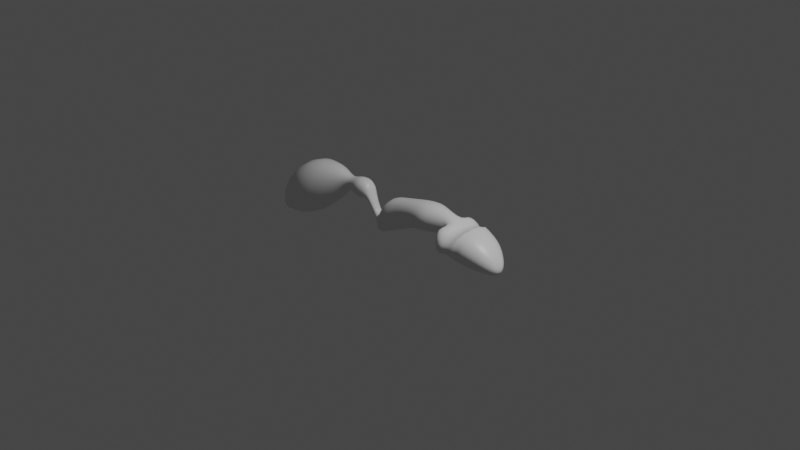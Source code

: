 # Source: farmerantv2.blend  (saved by Blender 2.82.7; exported with 4.5.12 LTS)
import bpy
from mathutils import Matrix  # noqa: F401  (used for matrix-valued properties, if any)

bpy.ops.wm.read_factory_settings(use_empty=True)
scene = bpy.context.scene
scene.name = 'Scene'

# ---- collections
col_collection = bpy.data.collections.new('Collection'); scene.collection.children.link(col_collection)

# ---- materials (node trees are filled in below, after node groups)
mat_material = bpy.data.materials.new('Material')
mat_material.alpha_threshold = 0.0
mat_material.use_transparent_shadow = False
mat_material.line_color = (0.0, 0.0, 0.0, 1.0)

# ---- material node trees
mat_material.use_nodes = True; mat_material.node_tree.nodes.clear()
_N = mat_material.node_tree.nodes; _L = mat_material.node_tree.links
n0 = _N.new('ShaderNodeOutputMaterial'); n0.name = 'Material Output'; n0.location = (300, 300)
n1 = _N.new('ShaderNodeBsdfPrincipled'); n1.name = 'Principled BSDF'; n1.location = (10, 300)
n1.distribution = 'GGX'
n1.subsurface_method = 'BURLEY'
n1.inputs[2].default_value = 0.4
n1.inputs[3].default_value = 1.45
n1.inputs[27].default_value = (0.0, 0.0, 0.0, 1.0)
n1.inputs[28].default_value = 1.0
_L.new(n1.outputs[0], n0.inputs[0])
n0.is_active_output = True

# ---- world
world_world = bpy.data.worlds.new('World'); scene.world = world_world
world_world.use_nodes = True; world_world.node_tree.nodes.clear()
_N = world_world.node_tree.nodes; _L = world_world.node_tree.links
n0 = _N.new('ShaderNodeOutputWorld'); n0.name = 'World Output'; n0.location = (300, 300)
n1 = _N.new('ShaderNodeBackground'); n1.name = 'Background'; n1.location = (10, 300)
n1.inputs[0].default_value = (0.05088, 0.05088, 0.05088, 1.0)
_L.new(n1.outputs[0], n0.inputs[0])
n0.is_active_output = True
world_world.color = (0.05088, 0.05088, 0.05088)
world_world.use_sun_shadow = False
world_world.sun_shadow_jitter_overblur = 0.0

# ---- cameras
cam_camera = bpy.data.cameras.new('Camera')
cam_camera.clip_end = 100.0
cam_camera.ortho_scale = 7.314

# ---- lights
light_light = bpy.data.lights.new('Light', 'POINT')
light_light.transmission_factor = 0.0
light_light.energy = 1000.0
light_light.shadow_soft_size = 0.1
light_light.shadow_maximum_resolution = 0.006
light_light.use_absolute_resolution = True

# ---- meshes
me_cube = bpy.data.meshes.new('Cube')
me_cube.from_pydata([(1.047, 2.182, -0.2827), (1.032, 2.182, -1.816), (1.045, -2.07, -0.2827), (1.029, -2.07, -1.816), (-1.285, 1.0, -1.318), (-1.285, 1.0, -3.318), (-1.285, -1.0, -1.318), (-1.285, -1.0, -3.318), (0.4452, 1.0, -1.151), (0.4452, -1.0, 0.8492), (0.4452, -1.0, -1.151), (0.4452, 1.0, 0.8492), (-0.7886, 1.0, -2.549), (-0.7886, -1.0, 0.2362), (-0.7886, -1.0, -2.549), (-0.7886, 1.0, 0.2362), (-0.2082, -1.159, -1.488), (-0.2082, 1.159, 0.6855), (-0.2082, 1.159, -1.488), (-0.2082, -1.159, 0.6855), (0.1285, -1.457, -1.46), (0.1285, 1.457, 0.916), (0.1285, 1.457, -1.46), (0.1285, -1.457, 0.916), (0.8558, -0.4391, -1.209), (0.8535, 0.7457, 0.4312), (0.8535, 0.7457, -1.209), (0.8558, -0.4391, 0.4312), (-1.048, 1.21, -2.874), (-1.048, -1.21, 0.01636), (-1.048, -1.21, -2.874), (-1.048, 1.21, 0.01636), (-2.333, 0.3369, -0.02336), (-2.333, 0.3369, -0.6972), (-2.333, -0.3369, -0.02336), (-2.333, -0.3369, -0.6972), (-1.744, -0.6694, -1.011), (-1.744, 0.6694, -1.011), (-1.744, 0.6694, 0.3277), (-1.744, -0.6694, 0.3277), (-2.039, -0.9588, -1.31), (-2.039, 0.9588, 0.6078), (-2.039, 0.9588, -1.31), (-2.039, -0.9588, 0.6078), (-1.41, 0.2772, -2.72), (-1.41, -0.2772, -2.166), (-1.41, -0.2772, -2.72), (-1.41, 0.2772, -2.166), (-1.674, -0.4484, -1.299), (-1.674, 0.4484, -0.4025), (-1.674, 0.4484, -1.299), (-1.674, -0.4484, -0.4025), (-2.687, 1.028, 0.5576), (-2.687, 1.028, -2.105), (-2.687, -1.028, 0.5576), (-2.687, -1.028, -2.105), (-3.682, 2.249, 0.46), (-3.682, 2.249, -4.64), (-3.682, -2.249, 0.46), (-3.682, -2.249, -4.64), (-3.186, -1.903, -3.592), (-3.186, 1.903, -3.592), (-3.186, 1.903, 0.7228), (-3.186, -1.903, 0.7228), (-4.165, 1.82, -0.7991), (-4.165, 1.82, -4.926), (-4.165, -1.82, -0.7991), (-4.165, -1.82, -4.926), (-4.564, 0.9457, -2.704), (-4.564, 0.9457, -5.153), (-4.564, -0.9457, -2.704), (-4.564, -0.9457, -5.153), (-4.762, 4.942e-07, -5.266), (2.165, 0.4261, -1.824), (2.132, 0.4261, -2.442), (2.165, -0.4986, -1.824), (2.132, -0.4986, -2.442), (1.645, -1.605, -2.526), (1.77, -1.605, -0.2117), (1.77, 1.75, -0.2117), (1.645, 1.75, -2.526), (1.329, -1.962, 0.3251), (1.182, 2.053, -2.32), (1.187, -1.962, -2.32), (1.324, 2.053, 0.3251), (0.8552, 2.028, -0.2749), (0.8396, 2.028, -1.808), (0.862, -2.057, -0.2749), (0.8464, -2.057, -1.808), (0.6343, -1.208, -1.201), (0.6591, 1.351, 0.4389), (0.6591, 1.351, -1.201), (0.6343, -1.208, 0.4389)], [], [(31, 4, 6, 29), (30, 29, 6, 7), (42, 40, 35, 33), (26, 1, 3, 24), (78, 77, 76, 75), (24, 3, 88, 89), (22, 21, 11, 8), (22, 8, 10, 20), (24, 27, 9, 10), (25, 11, 9, 27), (28, 12, 14, 30), (28, 31, 15, 12), (16, 19, 13, 14), (17, 15, 13, 19), (21, 17, 19, 23), (20, 23, 19, 16), (12, 18, 16, 14), (12, 15, 17, 18), (10, 9, 23, 20), (11, 21, 23, 9), (18, 22, 20, 16), (18, 17, 21, 22), (0, 25, 27, 2), (25, 0, 85, 90), (8, 11, 25, 26), (8, 26, 24, 10), (5, 4, 31, 28), (5, 28, 30, 7), (14, 13, 29, 30), (15, 31, 29, 13), (34, 32, 52, 54), (43, 41, 32, 34), (41, 42, 33, 32), (40, 43, 34, 35), (48, 51, 39, 36), (49, 50, 37, 38), (51, 49, 38, 39), (50, 48, 36, 37), (36, 39, 43, 40), (38, 37, 42, 41), (39, 38, 41, 43), (37, 36, 40, 42), (5, 7, 46, 44), (6, 4, 47, 45), (4, 5, 44, 47), (7, 6, 45, 46), (44, 46, 48, 50), (45, 47, 49, 51), (47, 44, 50, 49), (46, 45, 51, 48), (61, 60, 59, 57), (35, 34, 54, 55), (32, 33, 53, 52), (33, 35, 55, 53), (58, 56, 64, 66), (63, 62, 56, 58), (60, 63, 58, 59), (62, 61, 57, 56), (52, 53, 61, 62), (55, 54, 63, 60), (54, 52, 62, 63), (53, 55, 60, 61), (66, 64, 68, 70), (59, 58, 66, 67), (56, 57, 65, 64), (57, 59, 67, 65), (71, 70, 72), (67, 66, 70, 71), (64, 65, 69, 68), (65, 67, 71, 69), (68, 69, 72), (69, 71, 72), (70, 68, 72), (74, 73, 75, 76), (80, 79, 73, 74), (77, 80, 74, 76), (79, 78, 75, 73), (84, 81, 78, 79), (83, 82, 80, 77), (82, 84, 79, 80), (81, 83, 77, 78), (2, 3, 83, 81), (1, 0, 84, 82), (3, 1, 82, 83), (0, 2, 81, 84), (83, 82, 84, 81), (91, 90, 85, 86), (88, 87, 92, 89), (26, 25, 90, 91), (3, 2, 87, 88), (1, 26, 91, 86), (0, 1, 86, 85), (27, 24, 89, 92), (2, 27, 92, 87)])
me_cube.polygons.foreach_set('use_smooth', [True] * 94)
_uv = me_cube.uv_layers.new(name='UVMap')
_uv.uv.foreach_set('vector', [0.8337, 0.5, 0.875, 0.5, 0.875, 0.75, 0.8337, 0.75, 0.375, 0.9587, 0.625, 0.9587, 0.625, 1.0, 0.375, 1.0, 0.125, 0.5, 0.125, 0.75, 0.125, 0.75, 0.125, 0.5, 0.3332, 0.5, 0.375, 0.5, 0.375, 0.75, 0.3332, 0.75, 0.625, 0.75, 0.375, 0.75, 0.375, 0.75, 0.625, 0.75, 0.3332, 0.75, 0.375, 0.75, 0.375, 0.75, 0.3332, 0.75, 0.375, 0.3951, 0.625, 0.3951, 0.625, 0.4165, 0.375, 0.4165, 0.2701, 0.5, 0.2915, 0.5, 0.2915, 0.75, 0.2701, 0.75, 0.375, 0.7918, 0.625, 0.7918, 0.625, 0.8335, 0.375, 0.8335, 0.6668, 0.5, 0.7085, 0.5, 0.7085, 0.75, 0.6668, 0.75, 0.1663, 0.5, 0.2082, 0.5, 0.2082, 0.75, 0.1663, 0.75, 0.375, 0.2913, 0.625, 0.2913, 0.625, 0.3332, 0.375, 0.3332, 0.375, 0.8776, 0.625, 0.8776, 0.625, 0.9168, 0.375, 0.9168, 0.7526, 0.5, 0.7918, 0.5, 0.7918, 0.75, 0.7526, 0.75, 0.7299, 0.5, 0.7526, 0.5, 0.7526, 0.75, 0.7299, 0.75, 0.375, 0.8549, 0.625, 0.8549, 0.625, 0.8776, 0.375, 0.8776, 0.2082, 0.5, 0.2474, 0.5, 0.2474, 0.75, 0.2082, 0.75, 0.375, 0.3332, 0.625, 0.3332, 0.625, 0.3724, 0.375, 0.3724, 0.375, 0.8335, 0.625, 0.8335, 0.625, 0.8549, 0.375, 0.8549, 0.7085, 0.5, 0.7299, 0.5, 0.7299, 0.75, 0.7085, 0.75, 0.2474, 0.5, 0.2701, 0.5, 0.2701, 0.75, 0.2474, 0.75, 0.375, 0.3724, 0.625, 0.3724, 0.625, 0.3951, 0.375, 0.3951, 0.625, 0.5, 0.6668, 0.5, 0.6668, 0.75, 0.625, 0.75, 0.6668, 0.5, 0.625, 0.5, 0.625, 0.5, 0.6668, 0.5, 0.375, 0.4165, 0.625, 0.4165, 0.625, 0.4582, 0.375, 0.4582, 0.2915, 0.5, 0.3332, 0.5, 0.3332, 0.75, 0.2915, 0.75, 0.375, 0.25, 0.625, 0.25, 0.625, 0.2913, 0.375, 0.2913, 0.125, 0.5, 0.1663, 0.5, 0.1663, 0.75, 0.125, 0.75, 0.375, 0.9168, 0.625, 0.9168, 0.625, 0.9587, 0.375, 0.9587, 0.7918, 0.5, 0.8337, 0.5, 0.8337, 0.75, 0.7918, 0.75, 0.875, 0.75, 0.875, 0.5, 0.875, 0.5, 0.875, 0.75, 0.875, 0.75, 0.875, 0.5, 0.875, 0.5, 0.875, 0.75, 0.625, 0.25, 0.375, 0.25, 0.375, 0.25, 0.625, 0.25, 0.375, 1.0, 0.625, 1.0, 0.625, 1.0, 0.375, 1.0, 0.375, 1.0, 0.625, 1.0, 0.625, 1.0, 0.375, 1.0, 0.625, 0.25, 0.375, 0.25, 0.375, 0.25, 0.625, 0.25, 0.875, 0.75, 0.875, 0.5, 0.875, 0.5, 0.875, 0.75, 0.125, 0.5, 0.125, 0.75, 0.125, 0.75, 0.125, 0.5, 0.375, 1.0, 0.625, 1.0, 0.625, 1.0, 0.375, 1.0, 0.625, 0.25, 0.375, 0.25, 0.375, 0.25, 0.625, 0.25, 0.875, 0.75, 0.875, 0.5, 0.875, 0.5, 0.875, 0.75, 0.125, 0.5, 0.125, 0.75, 0.125, 0.75, 0.125, 0.5, 0.125, 0.5, 0.125, 0.75, 0.125, 0.75, 0.125, 0.5, 0.875, 0.75, 0.875, 0.5, 0.875, 0.5, 0.875, 0.75, 0.625, 0.25, 0.375, 0.25, 0.375, 0.25, 0.625, 0.25, 0.375, 1.0, 0.625, 1.0, 0.625, 1.0, 0.375, 1.0, 0.125, 0.5, 0.125, 0.75, 0.125, 0.75, 0.125, 0.5, 0.875, 0.75, 0.875, 0.5, 0.875, 0.5, 0.875, 0.75, 0.625, 0.25, 0.375, 0.25, 0.375, 0.25, 0.625, 0.25, 0.375, 1.0, 0.625, 1.0, 0.625, 1.0, 0.375, 1.0, 0.125, 0.5, 0.125, 0.75, 0.125, 0.75, 0.125, 0.5, 0.375, 1.0, 0.625, 1.0, 0.625, 1.0, 0.375, 1.0, 0.625, 0.25, 0.375, 0.25, 0.375, 0.25, 0.625, 0.25, 0.125, 0.5, 0.125, 0.75, 0.125, 0.75, 0.125, 0.5, 0.875, 0.75, 0.875, 0.5, 0.875, 0.5, 0.875, 0.75, 0.875, 0.75, 0.875, 0.5, 0.875, 0.5, 0.875, 0.75, 0.375, 1.0, 0.625, 1.0, 0.625, 1.0, 0.375, 1.0, 0.625, 0.25, 0.375, 0.25, 0.375, 0.25, 0.625, 0.25, 0.625, 0.25, 0.375, 0.25, 0.375, 0.25, 0.625, 0.25, 0.375, 1.0, 0.625, 1.0, 0.625, 1.0, 0.375, 1.0, 0.875, 0.75, 0.875, 0.5, 0.875, 0.5, 0.875, 0.75, 0.125, 0.5, 0.125, 0.75, 0.125, 0.75, 0.125, 0.5, 0.875, 0.75, 0.875, 0.5, 0.875, 0.5, 0.875, 0.75, 0.375, 1.0, 0.625, 1.0, 0.625, 1.0, 0.375, 1.0, 0.625, 0.25, 0.375, 0.25, 0.375, 0.25, 0.625, 0.25, 0.125, 0.5, 0.125, 0.75, 0.125, 0.75, 0.125, 0.5, 0.375, 1.0, 0.625, 1.0, 0.375, 1.0, 0.375, 1.0, 0.625, 1.0, 0.625, 1.0, 0.375, 1.0, 0.625, 0.25, 0.375, 0.25, 0.375, 0.25, 0.625, 0.25, 0.125, 0.5, 0.125, 0.75, 0.125, 0.75, 0.125, 0.5, 0.625, 0.25, 0.375, 0.25, 0.625, 0.25, 0.125, 0.5, 0.125, 0.75, 0.125, 0.5, 0.875, 0.75, 0.875, 0.5, 0.875, 0.75, 0.375, 0.5, 0.625, 0.5, 0.625, 0.75, 0.375, 0.75, 0.375, 0.5, 0.625, 0.5, 0.625, 0.5, 0.375, 0.5, 0.375, 0.75, 0.375, 0.5, 0.375, 0.5, 0.375, 0.75, 0.625, 0.5, 0.625, 0.75, 0.625, 0.75, 0.625, 0.5, 0.625, 0.5, 0.625, 0.75, 0.625, 0.75, 0.625, 0.5, 0.375, 0.75, 0.375, 0.5, 0.375, 0.5, 0.375, 0.75, 0.375, 0.5, 0.625, 0.5, 0.625, 0.5, 0.375, 0.5, 0.625, 0.75, 0.375, 0.75, 0.375, 0.75, 0.625, 0.75, 0.625, 0.75, 0.375, 0.75, 0.375, 0.75, 0.625, 0.75, 0.375, 0.5, 0.625, 0.5, 0.625, 0.5, 0.375, 0.5, 0.375, 0.75, 0.375, 0.5, 0.375, 0.5, 0.375, 0.75, 0.625, 0.5, 0.625, 0.75, 0.625, 0.75, 0.625, 0.5, 0.0, 0.0, 0.0, 0.0, 0.0, 0.0, 0.0, 0.0, 0.375, 0.4582, 0.625, 0.4582, 0.625, 0.5, 0.375, 0.5, 0.375, 0.75, 0.625, 0.75, 0.625, 0.7918, 0.375, 0.7918, 0.375, 0.4582, 0.625, 0.4582, 0.625, 0.4582, 0.375, 0.4582, 0.375, 0.75, 0.625, 0.75, 0.625, 0.75, 0.375, 0.75, 0.375, 0.5, 0.3332, 0.5, 0.3332, 0.5, 0.375, 0.5, 0.625, 0.5, 0.375, 0.5, 0.375, 0.5, 0.625, 0.5, 0.625, 0.7918, 0.375, 0.7918, 0.375, 0.7918, 0.625, 0.7918, 0.625, 0.75, 0.6668, 0.75, 0.6668, 0.75, 0.625, 0.75])
me_cube.materials.append(mat_material)
me_cube.use_remesh_preserve_volume = False
me_cube.use_remesh_preserve_attributes = False
me_cube.use_mirror_vertex_groups = False
me_cube.update()

# ---- objects
ob_ant = bpy.data.objects.new('ant', me_cube)
ob_light = bpy.data.objects.new('Light', light_light)
ob_camera = bpy.data.objects.new('Camera', cam_camera)
ob_empty = bpy.data.objects.new('Empty', None)
ob_empty_001 = bpy.data.objects.new('Empty.001', None)

# ---- transforms, parenting, visibility, modifiers, constraints
ob_ant.location = (0.3877, -2.977e-08, 0.2216)
ob_ant.scale = (0.4708, 0.1403, 0.1403)
ob_ant.lock_rotations_4d = False
ob_ant.empty_display_type = 'ARROWS'
ob_ant.lineart.crease_threshold = 0.0
_m = ob_ant.modifiers.new('Subdivision', 'SUBSURF')
_m.uv_smooth = 'PRESERVE_CORNERS'
_m.show_only_control_edges = False
_m = ob_ant.modifiers.new('Smooth', 'SMOOTH')
ob_light.location = (4.076, 1.005, 5.904)
ob_light.rotation_euler = (0.6503, 0.05522, 1.866)
ob_light.lock_rotations_4d = False
ob_light.empty_display_type = 'ARROWS'
ob_light.color = (0.0, 0.0, 0.0, 0.0)
ob_light.lineart.crease_threshold = 0.0
ob_camera.location = (7.359, -6.926, 4.958)
ob_camera.rotation_euler = (1.109, 0.0, 0.8149)
ob_camera.lock_rotations_4d = False
ob_camera.empty_display_type = 'ARROWS'
ob_camera.color = (0.0, 0.0, 0.0, 0.0)
ob_camera.display_type = 'WIRE'
ob_camera.lineart.crease_threshold = 0.0
ob_empty.location = (0.412, 0.4457, -0.01896)
ob_empty.rotation_euler = (0.0, 0.0, -0.6964)
ob_empty.empty_display_type = 'IMAGE'
ob_empty.empty_display_size = 5.0
ob_empty.lineart.crease_threshold = 0.0
ob_empty_001.location = (0.0, 0.0, 0.0)
ob_empty_001.rotation_euler = (1.571, -0.1297, -1.752e-08)
ob_empty_001.scale = (-0.9, 0.9, 0.9)
ob_empty_001.empty_display_type = 'IMAGE'
ob_empty_001.empty_display_size = 5.0
ob_empty_001.lineart.crease_threshold = 0.0

# ---- collection membership
col_collection.objects.link(ob_ant)
col_collection.objects.link(ob_light)
col_collection.objects.link(ob_camera)
col_collection.objects.link(ob_empty)
col_collection.objects.link(ob_empty_001)

# ---- scene / render settings (as saved in the file)
scene.camera = ob_camera
scene.frame_start = 1; scene.frame_end = 250; scene.frame_set(1)
scene.render.engine = 'BLENDER_EEVEE_NEXT'
scene.cycles.use_denoising = False
scene.cycles.samples = 128
scene.cycles.sampling_pattern = 'TABULATED_SOBOL'
scene.cycles.use_adaptive_sampling = False
scene.cycles.use_light_tree = False
scene.view_settings.view_transform = 'Filmic'
bpy.context.view_layer.update()
